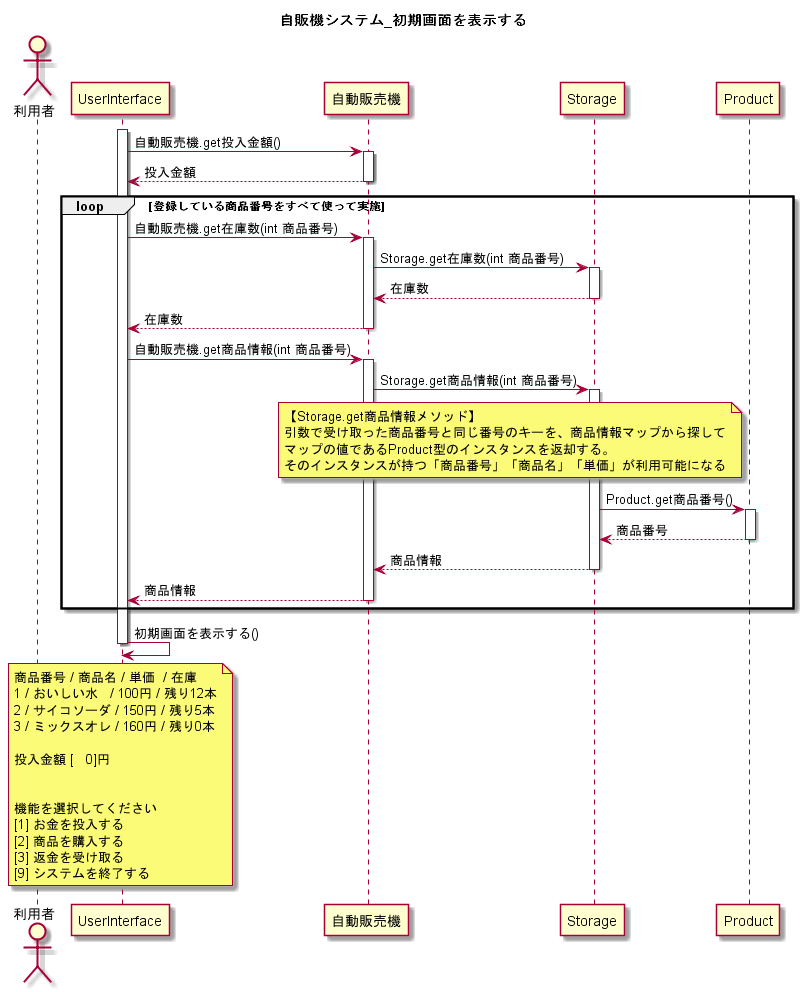

The diagram above was rendered by PlantUML. Its source (embedded in the PNG):
@startuml
title 自販機システム_初期画面を表示する

actor 利用者
activate UserInterface
UserInterface -> 自動販売機 : 自動販売機.get投入金額()
activate 自動販売機
UserInterface <-- 自動販売機 : 投入金額
deactivate 自動販売機

loop 登録している商品番号をすべて使って実施
UserInterface -> 自動販売機 : 自動販売機.get在庫数(int 商品番号)
activate 自動販売機
自動販売機 -> Storage : Storage.get在庫数(int 商品番号)
activate Storage
自動販売機 <-- Storage : 在庫数
deactivate Storage
UserInterface <-- 自動販売機 : 在庫数
deactivate 自動販売機

UserInterface -> 自動販売機 : 自動販売機.get商品情報(int 商品番号)
activate 自動販売機
自動販売機 -> Storage : Storage.get商品情報(int 商品番号)
activate Storage

note left of Product
【Storage.get商品情報メソッド】
引数で受け取った商品番号と同じ番号のキーを、商品情報マップから探して
マップの値であるProduct型のインスタンスを返却する。
そのインスタンスが持つ「商品番号」「商品名」「単価」が利用可能になる
end note

Storage -> Product : Product.get商品番号()
activate Product
Storage <-- Product : 商品番号
deactivate Product
自動販売機 <-- Storage : 商品情報
deactivate Storage
UserInterface <-- 自動販売機 : 商品情報
deactivate 自動販売機
end loop

UserInterface <- UserInterface : 初期画面を表示する()
note over UserInterface
商品番号 / 商品名 / 単価  / 在庫
1 / おいしい水   / 100円 / 残り12本
2 / サイコソーダ / 150円 / 残り5本
3 / ミックスオレ / 160円 / 残り0本

投入金額 [   0]円


機能を選択してください
[1] お金を投入する
[2] 商品を購入する
[3] 返金を受け取る
[9] システムを終了する
end note
deactivate UserInterface
@enduml